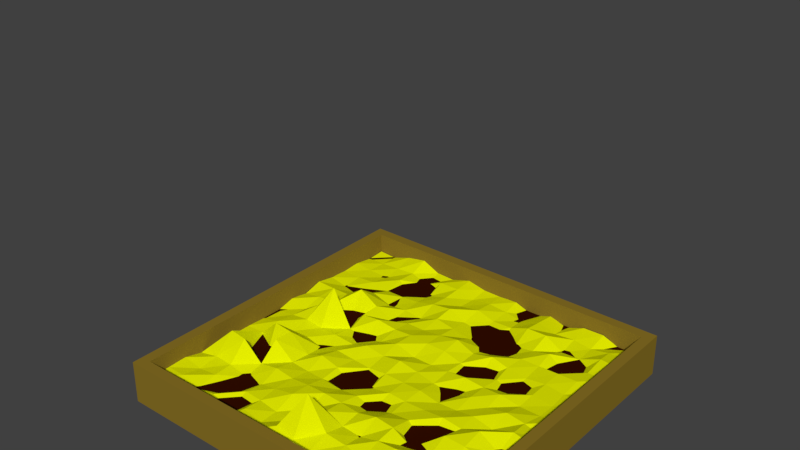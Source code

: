 # Source: farm.blend  (saved by Blender 2.79.0; exported with 4.5.12 LTS)
import bpy
from mathutils import Matrix  # noqa: F401  (used for matrix-valued properties, if any)

bpy.ops.wm.read_factory_settings(use_empty=True)
scene = bpy.context.scene
scene.name = 'Scene'

# ---- collections
col_collection_1 = bpy.data.collections.new('Collection 1'); scene.collection.children.link(col_collection_1)

# ---- materials (node trees are filled in below, after node groups)
mat_material_007 = bpy.data.materials.new('Material.007')
mat_material_007.alpha_threshold = 0.0
mat_material_007.use_transparent_shadow = False
mat_material_007.diffuse_color = (0.7437, 0.8, 0.0, 1.0)
mat_material_007.roughness = 0.5
mat_material_005 = bpy.data.materials.new('Material.005')
mat_material_005.alpha_threshold = 0.0
mat_material_005.use_transparent_shadow = False
mat_material_005.diffuse_color = (0.0331, 0.004254, 2.162e-09, 1.0)
mat_material_005.roughness = 0.5
mat_material_005.specular_intensity = 0.0
mat_material_006 = bpy.data.materials.new('Material.006')
mat_material_006.alpha_threshold = 0.0
mat_material_006.use_transparent_shadow = False
mat_material_006.diffuse_color = (0.2529, 0.1681, 0.01914, 1.0)
mat_material_006.roughness = 0.5

# ---- material node trees

# ---- world
world_world = bpy.data.worlds.new('World'); scene.world = world_world
world_world.color = (0.05088, 0.05088, 0.05088)
world_world.use_sun_shadow = False
world_world.sun_shadow_jitter_overblur = 0.0
world_world.cycles.sampling_method = 'MANUAL'

# ---- meshes
me_plane = bpy.data.meshes.new('Plane')
me_plane.from_pydata([(-0.9977, -0.9984, 0.02824), (1.002, -1.009, 0.09659), (-0.9949, 0.9948, 0.007655), (0.9952, 1.006, 0.014), (-1.005, 0.004237, -0.002527), (-0.005269, -1.003, 0.07015), (0.9959, 0.001164, -0.0177), (-0.002149, 1.002, 0.02032), (0.001738, -0.001904, 0.05293), (-1.0, -0.4971, 0.01064), (0.5023, -1.009, 0.08819), (1.002, 0.4994, 0.004912), (-0.5011, 1.001, 0.01058), (-0.9977, 0.4978, 0.01994), (-0.5018, -0.9956, 0.004384), (1.001, -0.505, -0.01754), (0.5005, 0.9937, -0.005531), (0.004521, 0.4979, 0.02777), (-0.005094, -0.4978, 0.03337), (-0.5045, -0.004994, 0.02484), (0.5035, 0.004164, 0.02741), (0.4936, -0.4978, -0.02037), (-0.5012, -0.4985, 0.04225), (-0.497, 0.4991, -0.004412), (0.5065, 0.4927, 0.02744), (-1.001, -0.7515, 0.03341), (0.751, -0.9906, 0.0695), (0.9941, 0.7472, 0.04763), (-0.7514, 0.9992, 0.04097), (-0.9953, 0.2476, 0.01116), (-0.2503, -1.002, 0.02542), (0.9959, -0.2552, 0.01324), (0.2538, 1.001, -0.02017), (0.005401, 0.7552, 0.03784), (-0.0008711, -0.2521, -0.002253), (-0.7485, 0.004056, 0.03159), (0.2511, -0.002019, 0.006732), (-1.006, -0.251, 0.005622), (0.2494, -1.004, 0.08374), (0.9981, 0.2503, 0.02076), (-0.2444, 1.006, 0.04732), (-0.9989, 0.7483, 0.01888), (-0.7468, -1.004, -0.02216), (1.007, -0.7452, 0.0263), (0.7563, 0.9959, 0.04314), (0.003755, 0.2491, 0.0454), (-0.00563, -0.7468, 0.2324), (-0.254, -0.002393, 0.04995), (0.7501, 0.0001592, 0.03996), (0.5069, -0.2506, 0.03619), (0.5038, -0.7556, -0.03777), (0.2488, -0.4978, 0.05867), (0.754, -0.5046, -0.01366), (-0.4934, -0.2508, 0.0127), (-0.4998, -0.7411, 0.01522), (-0.7505, -0.5063, 0.1426), (-0.2494, -0.5029, 0.04256), (-0.5055, 0.752, -0.1392), (-0.5018, 0.2509, 0.0428), (-0.7517, 0.4967, -0.0122), (-0.2502, 0.4944, -0.001176), (0.5059, 0.753, 0.05901), (0.5061, 0.2501, 0.01051), (0.2534, 0.5005, -0.02032), (0.7571, 0.4967, 0.03071), (0.7451, 0.2539, 0.01267), (0.2508, 0.2531, 0.01123), (0.2535, 0.7556, 0.008885), (-0.2482, 0.2541, 0.03832), (-0.739, 0.2547, 0.04344), (-0.7457, 0.7542, -0.001754), (-0.2498, -0.7555, 0.002841), (-0.7456, -0.7477, 0.02211), (-0.7488, -0.2547, 0.1299), (0.7462, -0.7513, 0.03852), (0.2494, -0.7422, 0.01789), (0.2441, -0.2497, 0.01818), (0.7469, -0.2463, 0.06082), (-0.2548, -0.2539, 0.02642), (-0.2489, 0.7549, 0.03178), (0.7517, 0.7427, 0.001003), (-0.9985, -0.8756, 0.03082), (0.8836, -0.9961, 0.013), (1.002, 0.8762, 0.02308), (-0.8791, 0.9965, -0.0005528), (-1.008, 0.1208, 0.02663), (-0.1247, -0.9963, -0.005587), (1.007, -0.1325, 0.0254), (0.1266, 0.9966, 0.02996), (0.004385, 0.8787, 0.0251), (-0.002416, -0.1266, 0.02611), (-0.8728, 0.008685, 0.01178), (0.1256, 0.003067, 0.0261), (-1.003, -0.3748, 0.006125), (0.3753, -0.996, 0.06716), (1.0, 0.3709, 0.02628), (-0.3746, 0.9926, 0.01245), (-1.003, 0.6212, 0.01152), (-0.6271, -1.003, 0.04721), (1.001, -0.6234, -0.03386), (0.6223, 0.9946, 0.04045), (0.005555, 0.3707, 0.0426), (-0.002888, -0.627, 0.04905), (-0.369, 0.002881, 0.008219), (0.6212, 0.0003891, 0.01264), (0.5004, -0.1196, 0.004563), (0.4979, -0.6289, 0.05183), (0.1235, -0.5007, 0.02754), (0.6239, -0.4998, 0.000589), (-0.5037, -0.1281, -0.005578), (-0.4937, -0.6268, 0.003212), (-0.8679, -0.4967, 0.1456), (-0.3775, -0.4997, 0.02756), (-0.5031, 0.8712, -0.01484), (-0.499, 0.3704, 0.0506), (-0.8737, 0.4934, -0.001198), (-0.3727, 0.5013, 0.01129), (0.4979, 0.873, 0.006318), (0.4938, 0.3722, 0.02272), (0.1261, 0.499, 0.004661), (0.6237, 0.5028, 0.02124), (-1.002, -0.6283, 0.003407), (0.6254, -1.001, 0.03268), (0.9981, 0.6262, 0.02463), (-0.6207, 1.0, 0.06446), (-0.9977, 0.3749, 0.04258), (-0.3736, -0.9998, 0.045), (0.9969, -0.3737, 0.03729), (0.381, 1.005, 0.025), (-0.001154, 0.6224, 0.00892), (0.008022, -0.3808, 0.02042), (-0.6297, 0.003114, 0.01722), (0.3781, 0.004073, -0.01642), (-1.007, -0.1263, -0.001791), (0.1235, -0.9991, 0.02182), (1.002, 0.1253, 0.02297), (-0.123, 1.003, 0.02239), (-0.9987, 0.8767, -0.0006266), (-0.8768, -0.9996, 0.008291), (0.9928, -0.8778, 0.01689), (0.8741, 1.003, -0.009402), (0.003483, 0.127, 0.01065), (0.001694, -0.8736, 0.009716), (-0.1239, -0.00217, 0.03151), (0.8658, 0.00169, 0.02271), (0.5008, -0.3825, -0.1202), (0.4953, -0.8836, 0.0148), (0.3751, -0.5064, 0.05564), (0.8763, -0.5041, -0.01737), (-0.5032, -0.3713, 0.01647), (-0.4925, -0.8721, -0.04252), (-0.6266, -0.5024, 0.02088), (-0.1237, -0.502, 0.04397), (-0.4997, 0.6248, 0.0008826), (-0.4972, 0.1244, 0.005836), (-0.6316, 0.4959, 0.03932), (-0.1243, 0.5062, 0.04203), (0.5016, 0.6218, 0.01356), (0.5022, 0.1272, 0.023), (0.3746, 0.5, -0.01199), (0.8801, 0.5011, 0.03096), (0.749, 0.3801, 0.01911), (0.7434, 0.132, 0.003443), (0.621, 0.2465, -0.02691), (0.8828, 0.2486, 0.005227), (0.2507, 0.3717, 0.01618), (0.2501, 0.1278, 0.01998), (0.1273, 0.2552, 0.04067), (0.3738, 0.2527, -0.05646), (0.248, 0.8771, -0.002986), (0.2556, 0.6245, -0.05707), (0.1268, 0.7492, 0.007824), (0.3746, 0.7554, 0.05424), (-0.2517, 0.3774, 0.02017), (-0.2548, 0.1258, 0.01144), (-0.379, 0.2501, 0.05726), (-0.1257, 0.2522, 0.04872), (-0.7531, 0.3778, 0.03918), (-0.7539, 0.1187, 0.08016), (-0.8722, 0.2421, 0.0356), (-0.6337, 0.2513, -0.08098), (-0.7439, 0.8729, 0.01336), (-0.7509, 0.6274, 0.01667), (-0.8821, 0.7484, 0.006281), (-0.6228, 0.7489, 0.02651), (-0.2486, -0.6248, 0.05051), (-0.2467, -0.8725, 0.00126), (-0.377, -0.7493, 0.01654), (-0.1226, -0.756, 0.00821), (-0.7526, -0.6252, 0.02344), (-0.7529, -0.8782, -0.004483), (-0.8733, -0.7515, 0.009842), (-0.6232, -0.7521, -0.03529), (-0.7518, -0.1258, 0.006857), (-0.752, -0.3756, -0.1211), (-0.8796, -0.2479, 0.007473), (-0.6264, -0.2575, 0.12), (0.7533, -0.6221, 0.0619), (0.746, -0.8712, 0.01189), (0.6231, -0.7519, 0.002402), (0.8681, -0.7508, 0.01801), (0.2434, -0.6217, -0.001904), (0.2519, -0.8764, 0.01045), (0.126, -0.755, 0.04247), (0.3817, -0.7528, 0.00523), (0.2516, -0.1278, 0.02798), (0.2477, -0.3713, 0.009638), (0.1311, -0.2494, 0.02273), (0.375, -0.2444, 0.01886), (0.746, -0.1283, 0.001216), (0.7478, -0.376, 0.03923), (0.6277, -0.2466, 0.01816), (0.8772, -0.2543, -0.01089), (-0.2467, -0.12, 0.01237), (-0.2515, -0.3826, 0.0173), (-0.3814, -0.2489, 0.0528), (-0.1224, -0.2456, -0.09301), (-0.2447, 0.8717, 0.04144), (-0.2522, 0.628, 0.04072), (-0.381, 0.7505, -0.004685), (-0.1276, 0.7523, 0.0153), (0.7509, 0.8663, 0.007684), (0.7552, 0.6215, -0.05997), (0.63, 0.7439, -0.002806), (0.8794, 0.7571, 0.04805), (0.8737, 0.6281, 0.01962), (0.6172, 0.6207, 0.04335), (0.6264, 0.88, 0.01384), (-0.1188, 0.6252, 0.0609), (-0.3734, 0.6233, 0.01288), (-0.3833, 0.8795, 0.0348), (-0.1167, -0.3753, -1.426e-05), (-0.3739, -0.377, 0.01244), (-0.3764, -0.1238, 0.02538), (0.8742, -0.3736, -0.0004479), (0.618, -0.3799, 0.04652), (0.6189, -0.128, 0.02776), (0.3714, -0.3723, 0.02491), (0.1233, -0.3735, -0.02401), (0.1313, -0.1275, 0.02659), (0.3778, -0.8807, 0.04918), (0.1277, -0.8808, 0.003895), (0.1235, -0.6259, 0.011), (0.8717, -0.8751, 0.01656), (0.6227, -0.8695, 0.01656), (0.6225, -0.6237, 0.02818), (-0.6237, -0.3795, 0.1268), (-0.8763, -0.3642, 0.07542), (-0.8742, -0.1199, 0.02891), (-0.6233, -0.8738, 0.01459), (-0.8798, -0.876, 0.02938), (-0.8735, -0.6238, 0.02773), (-0.1234, -0.8728, 0.0388), (-0.3727, -0.8747, 0.03151), (-0.3835, -0.6301, 0.02581), (-0.6222, 0.6241, 0.0004641), (-0.8767, 0.6246, 0.007367), (-0.8783, 0.8776, 0.002636), (-0.6263, 0.1246, 0.2464), (-0.8717, 0.1186, 0.004491), (-0.8699, 0.3762, 0.03857), (-0.1326, 0.1272, 0.04921), (-0.3692, 0.1273, -0.02111), (-0.3686, 0.3702, -0.006351), (0.3739, 0.6244, -0.008424), (0.1218, 0.6258, -0.01502), (0.13, 0.8814, 0.01241), (0.3748, 0.123, 0.03582), (0.127, 0.128, 0.00955), (0.128, 0.3814, 0.05691), (0.8785, 0.131, 0.004058), (0.6217, 0.1179, 0.03562), (0.6236, 0.372, 0.006847), (0.8774, 0.3715, 0.01211), (0.3806, 0.3802, 0.0448), (0.3761, 0.8753, 0.03907), (-0.1306, 0.3788, 0.0204), (-0.6283, 0.3747, 0.1208), (-0.6252, 0.8832, 0.01595), (-0.1271, -0.6268, 0.004207), (-0.6251, -0.6209, -0.008041), (-0.625, -0.1229, 0.01591), (0.8769, -0.6247, -0.01843), (0.3749, -0.6269, 0.03965), (0.3802, -0.1258, 0.002247), (0.8802, -0.1234, 0.04666), (-0.1285, -0.1203, 0.006819), (-0.1229, 0.8746, 0.008402), (0.8711, 0.8675, 0.02993)], [], [(288, 83, 3, 140), (287, 89, 7, 136), (286, 90, 8, 143), (285, 87, 6, 144), (284, 105, 20, 132), (283, 106, 21, 147), (282, 99, 15, 148), (281, 109, 19, 131), (280, 110, 22, 151), (279, 102, 18, 152), (278, 113, 12, 124), (277, 114, 23, 155), (276, 101, 17, 156), (275, 117, 16, 128), (274, 118, 24, 159), (273, 95, 11, 160), (272, 161, 64, 120), (271, 162, 65, 163), (270, 135, 39, 164), (269, 165, 63, 119), (268, 166, 66, 167), (267, 158, 62, 168), (266, 169, 32, 88), (265, 170, 67, 171), (264, 157, 61, 172), (263, 173, 60, 116), (262, 174, 68, 175), (261, 141, 45, 176), (260, 177, 59, 115), (259, 178, 69, 179), (258, 154, 58, 180), (257, 181, 28, 84), (256, 182, 70, 183), (255, 153, 57, 184), (254, 185, 56, 112), (253, 186, 71, 187), (252, 142, 46, 188), (251, 189, 55, 111), (250, 190, 72, 191), (249, 150, 54, 192), (248, 193, 35, 91), (247, 194, 73, 195), (246, 149, 53, 196), (245, 197, 52, 108), (244, 198, 74, 199), (243, 139, 43, 200), (242, 201, 51, 107), (241, 202, 75, 203), (240, 146, 50, 204), (239, 205, 36, 92), (238, 206, 76, 207), (237, 145, 49, 208), (236, 209, 48, 104), (235, 210, 77, 211), (234, 127, 31, 212), (233, 213, 47, 103), (232, 214, 78, 215), (231, 130, 34, 216), (230, 217, 40, 96), (229, 218, 79, 219), (228, 129, 33, 220), (227, 221, 44, 100), (226, 222, 80, 223), (225, 123, 27, 224), (222, 225, 224, 80), (64, 160, 225, 222), (160, 11, 123, 225), (157, 226, 223, 61), (24, 120, 226, 157), (120, 64, 222, 226), (117, 227, 100, 16), (61, 223, 227, 117), (223, 80, 221, 227), (218, 228, 220, 79), (60, 156, 228, 218), (156, 17, 129, 228), (153, 229, 219, 57), (23, 116, 229, 153), (116, 60, 218, 229), (113, 230, 96, 12), (57, 219, 230, 113), (219, 79, 217, 230), (214, 231, 216, 78), (56, 152, 231, 214), (152, 18, 130, 231), (149, 232, 215, 53), (22, 112, 232, 149), (112, 56, 214, 232), (109, 233, 103, 19), (53, 215, 233, 109), (215, 78, 213, 233), (210, 234, 212, 77), (52, 148, 234, 210), (148, 15, 127, 234), (145, 235, 211, 49), (21, 108, 235, 145), (108, 52, 210, 235), (105, 236, 104, 20), (49, 211, 236, 105), (211, 77, 209, 236), (206, 237, 208, 76), (51, 147, 237, 206), (147, 21, 145, 237), (130, 238, 207, 34), (18, 107, 238, 130), (107, 51, 206, 238), (90, 239, 92, 8), (34, 207, 239, 90), (207, 76, 205, 239), (202, 240, 204, 75), (38, 94, 240, 202), (94, 10, 146, 240), (142, 241, 203, 46), (5, 134, 241, 142), (134, 38, 202, 241), (102, 242, 107, 18), (46, 203, 242, 102), (203, 75, 201, 242), (198, 243, 200, 74), (26, 82, 243, 198), (82, 1, 139, 243), (146, 244, 199, 50), (10, 122, 244, 146), (122, 26, 198, 244), (106, 245, 108, 21), (50, 199, 245, 106), (199, 74, 197, 245), (194, 246, 196, 73), (55, 151, 246, 194), (151, 22, 149, 246), (93, 247, 195, 37), (9, 111, 247, 93), (111, 55, 194, 247), (133, 248, 91, 4), (37, 195, 248, 133), (195, 73, 193, 248), (190, 249, 192, 72), (42, 98, 249, 190), (98, 14, 150, 249), (81, 250, 191, 25), (0, 138, 250, 81), (138, 42, 190, 250), (121, 251, 111, 9), (25, 191, 251, 121), (191, 72, 189, 251), (186, 252, 188, 71), (30, 86, 252, 186), (86, 5, 142, 252), (150, 253, 187, 54), (14, 126, 253, 150), (126, 30, 186, 253), (110, 254, 112, 22), (54, 187, 254, 110), (187, 71, 185, 254), (182, 255, 184, 70), (59, 155, 255, 182), (155, 23, 153, 255), (97, 256, 183, 41), (13, 115, 256, 97), (115, 59, 182, 256), (137, 257, 84, 2), (41, 183, 257, 137), (183, 70, 181, 257), (178, 258, 180, 69), (35, 131, 258, 178), (131, 19, 154, 258), (85, 259, 179, 29), (4, 91, 259, 85), (91, 35, 178, 259), (125, 260, 115, 13), (29, 179, 260, 125), (179, 69, 177, 260), (174, 261, 176, 68), (47, 143, 261, 174), (143, 8, 141, 261), (154, 262, 175, 58), (19, 103, 262, 154), (103, 47, 174, 262), (114, 263, 116, 23), (58, 175, 263, 114), (175, 68, 173, 263), (170, 264, 172, 67), (63, 159, 264, 170), (159, 24, 157, 264), (129, 265, 171, 33), (17, 119, 265, 129), (119, 63, 170, 265), (89, 266, 88, 7), (33, 171, 266, 89), (171, 67, 169, 266), (166, 267, 168, 66), (36, 132, 267, 166), (132, 20, 158, 267), (141, 268, 167, 45), (8, 92, 268, 141), (92, 36, 166, 268), (101, 269, 119, 17), (45, 167, 269, 101), (167, 66, 165, 269), (162, 270, 164, 65), (48, 144, 270, 162), (144, 6, 135, 270), (158, 271, 163, 62), (20, 104, 271, 158), (104, 48, 162, 271), (118, 272, 120, 24), (62, 163, 272, 118), (163, 65, 161, 272), (161, 273, 160, 64), (65, 164, 273, 161), (164, 39, 95, 273), (165, 274, 159, 63), (66, 168, 274, 165), (168, 62, 118, 274), (169, 275, 128, 32), (67, 172, 275, 169), (172, 61, 117, 275), (173, 276, 156, 60), (68, 176, 276, 173), (176, 45, 101, 276), (177, 277, 155, 59), (69, 180, 277, 177), (180, 58, 114, 277), (181, 278, 124, 28), (70, 184, 278, 181), (184, 57, 113, 278), (185, 279, 152, 56), (71, 188, 279, 185), (188, 46, 102, 279), (189, 280, 151, 55), (72, 192, 280, 189), (192, 54, 110, 280), (193, 281, 131, 35), (73, 196, 281, 193), (196, 53, 109, 281), (197, 282, 148, 52), (74, 200, 282, 197), (200, 43, 99, 282), (201, 283, 147, 51), (75, 204, 283, 201), (204, 50, 106, 283), (205, 284, 132, 36), (76, 208, 284, 205), (208, 49, 105, 284), (209, 285, 144, 48), (77, 212, 285, 209), (212, 31, 87, 285), (213, 286, 143, 47), (78, 216, 286, 213), (216, 34, 90, 286), (217, 287, 136, 40), (79, 220, 287, 217), (220, 33, 89, 287), (221, 288, 140, 44), (80, 224, 288, 221), (224, 27, 83, 288)])
me_plane.materials.append(mat_material_007)
me_plane.use_remesh_preserve_volume = False
me_plane.use_remesh_preserve_attributes = False
me_plane.use_mirror_vertex_groups = False
me_plane.update()
me_cube = bpy.data.meshes.new('Cube')
me_cube.from_pydata([(-0.9375, -0.9375, -1.0), (-0.9375, -0.9375, 1.0), (-0.9375, 0.9375, -1.0), (-0.9375, 0.9375, 1.0), (0.9375, -0.9375, -1.0), (0.9375, -0.9375, 1.0), (0.9375, 0.9375, -1.0), (0.9375, 0.9375, 1.0), (-0.9375, -0.9375, 3.0), (-0.9375, 0.9375, 3.0), (0.9375, -0.9375, 3.0), (0.9375, 0.9375, 3.0), (1.0, -1.0, 3.0), (1.0, -1.0, -1.0), (1.0, 1.0, 3.0), (1.0, 1.0, -1.0), (-1.0, -1.0, -1.0), (-1.0, -1.0, 3.0), (-1.0, 1.0, -1.0), (-1.0, 1.0, 3.0)], [(2, 0), (0, 1), (3, 2), (6, 2), (7, 6), (4, 6), (5, 4), (0, 4)], [(7, 5, 1, 3), (1, 5, 10, 8), (7, 3, 9, 11), (5, 7, 11, 10), (3, 1, 8, 9), (19, 14, 11, 9), (15, 14, 19, 18), (17, 16, 18, 19), (9, 8, 17, 19), (8, 10, 12, 17), (13, 16, 17, 12), (13, 12, 14, 15), (11, 14, 12, 10)])
me_cube.polygons.foreach_set('material_index', [0, 1, 1, 1, 1, 1, 1, 1, 1, 1, 1, 1, 1])
me_cube.materials.append(mat_material_005)
me_cube.materials.append(mat_material_006)
me_cube.use_remesh_preserve_volume = False
me_cube.use_remesh_preserve_attributes = False
me_cube.use_mirror_vertex_groups = False
me_cube.update()
me_cube_001 = bpy.data.meshes.new('Cube.001')
me_cube_001.from_pydata([(-1.0, -1.0, -1.0), (-1.0, -1.0, 1.0), (-1.0, 1.0, -1.0), (-1.0, 1.0, 1.0), (1.0, -1.0, -1.0), (1.0, -1.0, 1.0), (1.0, 1.0, -1.0), (1.0, 1.0, 1.0)], [(2, 0), (0, 1), (1, 3), (3, 2), (6, 2), (3, 7), (7, 6), (4, 6), (7, 5), (5, 4), (0, 4), (5, 1)], [])
me_cube_001.use_remesh_preserve_volume = False
me_cube_001.use_remesh_preserve_attributes = False
me_cube_001.use_mirror_vertex_groups = False
me_cube_001.update()

# ---- objects
ob_plane = bpy.data.objects.new('Plane', me_plane)
ob_cube = bpy.data.objects.new('Cube', me_cube)
ob_boundary = bpy.data.objects.new('Boundary', me_cube_001)

# ---- transforms, parenting, visibility, modifiers, constraints
ob_plane.location = (0.0, 0.0, -14.0)
ob_plane.scale = (15.0, 15.0, 15.0)
ob_plane.lineart.crease_threshold = 0.0
ob_cube.location = (0.0, 0.0, -15.0)
ob_cube.scale = (16.0, 16.0, 1.0)
ob_cube.lineart.crease_threshold = 0.0
ob_boundary.location = (0.0, 0.0, 0.0)
ob_boundary.scale = (16.0, 16.0, 16.0)
ob_boundary.lineart.crease_threshold = 0.0

# ---- collection membership
col_collection_1.objects.link(ob_plane)
col_collection_1.objects.link(ob_cube)
col_collection_1.objects.link(ob_boundary)

# ---- scene / render settings (as saved in the file)
scene.frame_start = 1; scene.frame_end = 250; scene.frame_set(0)
scene.render.engine = 'BLENDER_EEVEE_NEXT'
scene.render.resolution_percentage = 50
scene.render.dither_intensity = 0.0
scene.cycles.use_denoising = False
scene.cycles.samples = 128
scene.cycles.sampling_pattern = 'TABULATED_SOBOL'
scene.cycles.use_adaptive_sampling = False
scene.cycles.use_light_tree = False
scene.cycles.blur_glossy = 0.0
scene.cycles.sample_clamp_indirect = 0.0
scene.view_settings.view_transform = 'Standard'
bpy.context.view_layer.update()

# ---- added for rendering (the .blend has no active camera and no usable light): camera, sun
cam_auto = bpy.data.cameras.new('AutoCamera')
cam_auto.lens = 50.0
cam_auto.sensor_width = 36.0
cam_auto.clip_end = 1000.0
ob_auto_camera = bpy.data.objects.new('AutoCamera', cam_auto)
scene.collection.objects.link(ob_auto_camera)
ob_auto_camera.location = (51.3279, -61.5934, 41.0186)
ob_auto_camera.rotation_euler = (1.09748, -7.21219e-08, 0.694738)
scene.camera = ob_auto_camera
light_auto_sun = bpy.data.lights.new('AutoSun', 'SUN')
light_auto_sun.energy = 3.0
light_auto_sun.angle = 0.0523599
ob_auto_sun = bpy.data.objects.new('AutoSun', light_auto_sun)
scene.collection.objects.link(ob_auto_sun)
ob_auto_sun.rotation_euler = (0.872665, 0.174533, 0.523599)
bpy.context.view_layer.update()
